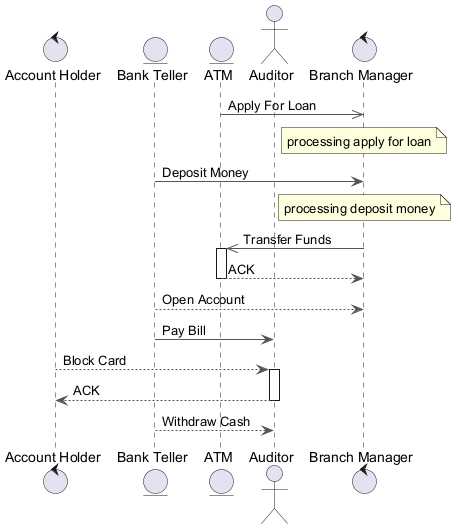

The diagram above was rendered by PlantUML. Its source (embedded in the PNG):
@startuml
skinparam backgroundColor #FFFFFF
skinparam classBackgroundColor #F1F8E9
skinparam classBorderColor #33691E
skinparam ArrowColor #555555
control "Account Holder" as AH
entity "Bank Teller" as BT
entity "ATM" as A
actor "Auditor" as A2
control "Branch Manager" as BM
A ->> BM : Apply For Loan
note over BM : processing apply for loan
BT -> BM : Deposit Money
note over BM : processing deposit money
BM ->> A : Transfer Funds
activate A
A --> BM : ACK
deactivate A
BT --> BM : Open Account
BT -> A2 : Pay Bill
AH --> A2 : Block Card
activate A2
A2 --> AH : ACK
deactivate A2
BT --> A2 : Withdraw Cash
@enduml